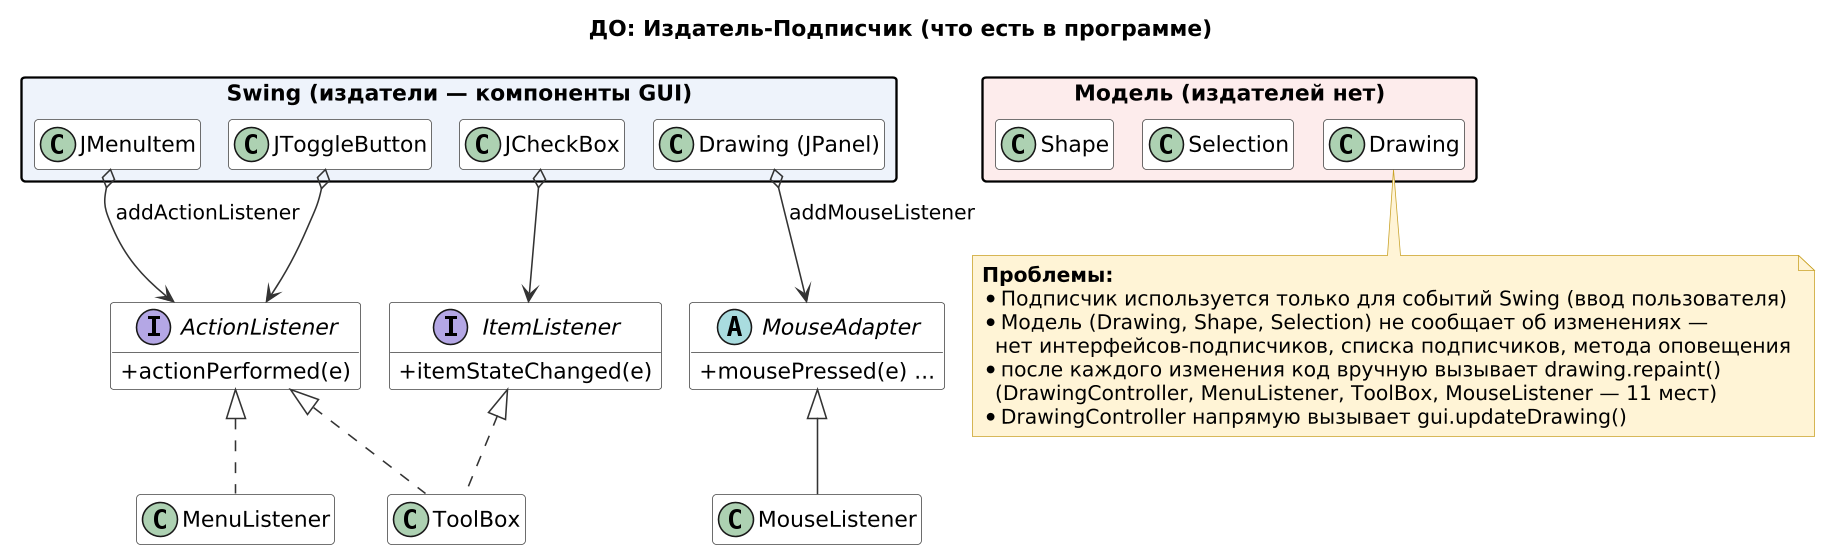

The diagram above was rendered by PlantUML. Its source (embedded in the PNG):
@startuml
!include _style.iuml
title ДО: Издатель-Подписчик (что есть в программе)

package "Swing (издатели — компоненты GUI)" #EEF3FB {
  class JMenuItem
  class JToggleButton
  class JCheckBox
  class "Drawing (JPanel)" as DrawingPanel
}
interface ActionListener {
  + actionPerformed(e)
}
interface ItemListener {
  + itemStateChanged(e)
}
abstract class MouseAdapter {
  + mousePressed(e) ...
}
class MenuListener
class ToolBox
class MouseListener

ActionListener <|.. MenuListener
ActionListener <|.. ToolBox
ItemListener <|.. ToolBox
MouseAdapter <|-- MouseListener
JMenuItem o--> ActionListener : addActionListener
JToggleButton o--> ActionListener
JCheckBox o--> ItemListener
DrawingPanel o--> MouseAdapter : addMouseListener

package "Модель (издателей нет)" #FDECEC {
  class Drawing
  class Selection
  class Shape
}
note bottom of Drawing
  <b>Проблемы:</b>
  * Подписчик используется только для событий Swing (ввод пользователя)
  * Модель (Drawing, Shape, Selection) не сообщает об изменениях —
    нет интерфейсов-подписчиков, списка подписчиков, метода оповещения
  * после каждого изменения код вручную вызывает drawing.repaint()
    (DrawingController, MenuListener, ToolBox, MouseListener — 11 мест)
  * DrawingController напрямую вызывает gui.updateDrawing()
end note
@enduml